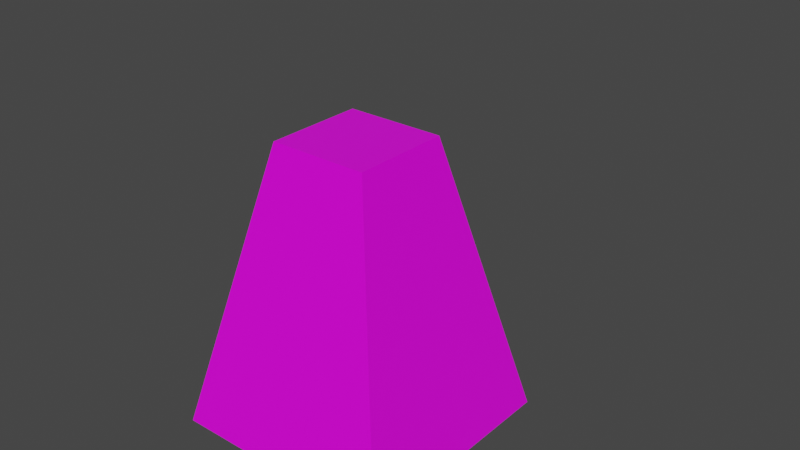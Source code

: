 # Source: Paintball.blend  (saved by Blender 2.83.19; exported with 4.5.12 LTS)
import bpy
from mathutils import Matrix  # noqa: F401  (used for matrix-valued properties, if any)

bpy.ops.wm.read_factory_settings(use_empty=True)
scene = bpy.context.scene
scene.name = 'Scene'

# ---- collections
col_obelisk = bpy.data.collections.new('Obelisk'); scene.collection.children.link(col_obelisk)
col_tetra = bpy.data.collections.new('Tetra'); scene.collection.children.link(col_tetra)

# ---- images (referenced by path relative to the original .blend; pixels are not part of the script)
import os
ASSET_DIR = os.environ.get("B2B_ASSET_DIR", "")  # directory of the original .blend (textures are referenced by path, not embedded)
HERE = os.path.dirname(os.path.abspath(__file__))  # packed textures are extracted next to this script under _unpacked/

def load_image(name, relpath, width, height, colorspace="sRGB"):
    """Load a texture the original file referenced (path relative to the .blend, or extracted next to this script)."""
    p = next((c for c in (os.path.join(HERE, relpath), os.path.join(ASSET_DIR, relpath)) if relpath and os.path.exists(c)), "")
    if p:
        img = bpy.data.images.load(p, check_existing=True)
        img.name = name
    else:  # same state as the original file: an image datablock whose file is absent (Cycles renders it pink)
        img = bpy.data.images.new(name, width, height)
        img.source = "FILE"
        img.filepath = "//" + (relpath or name)
    img.colorspace_settings.name = colorspace
    return img
img_imphenziapalette01_png = load_image('ImphenziaPalette01.png', 'ImphenziaPalette01.png', 1024, 1024, 'sRGB')

# ---- materials (node trees are filled in below, after node groups)
mat_imphenzia = bpy.data.materials.new('Imphenzia')
mat_imphenzia.alpha_threshold = 0.0
mat_imphenzia.use_transparent_shadow = False
mat_imphenzia.line_color = (0.0, 0.0, 0.0, 1.0)

# ---- material node trees
mat_imphenzia.use_nodes = True; mat_imphenzia.node_tree.nodes.clear()
_N = mat_imphenzia.node_tree.nodes; _L = mat_imphenzia.node_tree.links
n0 = _N.new('ShaderNodeOutputMaterial'); n0.name = 'Material Output'; n0.location = (300, 300)
n1 = _N.new('ShaderNodeBsdfPrincipled'); n1.name = 'Principled BSDF'; n1.location = (10, 300)
n1.distribution = 'GGX'
n1.subsurface_method = 'BURLEY'
n1.inputs[2].default_value = 0.4
n1.inputs[3].default_value = 1.45
n1.inputs[27].default_value = (0.0, 0.0, 0.0, 1.0)
n1.inputs[28].default_value = 1.0
n2 = _N.new('ShaderNodeTexImage'); n2.name = 'Image Texture'; n2.location = (-308, 213)
n2.image = img_imphenziapalette01_png
n2.interpolation = 'Closest'
_L.new(n1.outputs[0], n0.inputs[0])
_L.new(n2.outputs[0], n1.inputs[0])
n0.is_active_output = True

# ---- world
world_world = bpy.data.worlds.new('World'); scene.world = world_world
world_world.use_nodes = True; world_world.node_tree.nodes.clear()
_N = world_world.node_tree.nodes; _L = world_world.node_tree.links
n0 = _N.new('ShaderNodeOutputWorld'); n0.name = 'World Output'; n0.location = (300, 300)
n1 = _N.new('ShaderNodeBackground'); n1.name = 'Background'; n1.location = (10, 300)
n1.inputs[0].default_value = (0.05088, 0.05088, 0.05088, 1.0)
_L.new(n1.outputs[0], n0.inputs[0])
n0.is_active_output = True
world_world.color = (0.05088, 0.05088, 0.05088)
world_world.use_sun_shadow = False
world_world.sun_shadow_jitter_overblur = 0.0

# ---- meshes
me_cube = bpy.data.meshes.new('Cube')
me_cube.from_pydata([(0.2177, 0.2177, 1.243), (0.5, 0.5, 0.0), (0.2177, -0.2177, 1.243), (0.5, -0.5, 0.0), (-0.2177, 0.2177, 1.243), (-0.5, 0.5, 0.0), (-0.2177, -0.2177, 1.243), (-0.5, -0.5, 0.0)], [], [(0, 4, 6, 2), (3, 2, 6, 7), (7, 6, 4, 5), (5, 1, 3, 7), (1, 0, 2, 3), (5, 4, 0, 1)])
_uv = me_cube.uv_layers.new(name='UVMap')
_uv.uv.foreach_set('vector', [0.3203, 0.1836, 0.3203, 0.1836, 0.3203, 0.1836, 0.3203, 0.1836, 0.3203, 0.1836, 0.3203, 0.1836, 0.3203, 0.1836, 0.3203, 0.1836, 0.3203, 0.1836, 0.3203, 0.1836, 0.3203, 0.1836, 0.3203, 0.1836, 0.3203, 0.1836, 0.3203, 0.1836, 0.3203, 0.1836, 0.3203, 0.1836, 0.3203, 0.1836, 0.3203, 0.1836, 0.3203, 0.1836, 0.3203, 0.1836, 0.3203, 0.1836, 0.3203, 0.1836, 0.3203, 0.1836, 0.3203, 0.1836])
me_cube.materials.append(mat_imphenzia)
me_cube.use_remesh_preserve_volume = False
me_cube.use_remesh_preserve_attributes = False
me_cube.use_mirror_vertex_groups = False
me_cube.update()
me_cone = bpy.data.meshes.new('Cone')
me_cone.from_pydata([(1.987e-08, 1.0, 0.0), (0.866, -0.5, 0.0), (-0.866, -0.5, 0.0), (1.987e-08, -9.934e-09, 1.567)], [], [(0, 3, 1), (1, 3, 2), (2, 3, 0), (0, 1, 2)])
_uv = me_cone.uv_layers.new(name='UVMap')
_uv.uv.foreach_set('vector', [0.4375, 0.3061, 0.4375, 0.3061, 0.4375, 0.3061, 0.4375, 0.3061, 0.4375, 0.3061, 0.4375, 0.3061, 0.4375, 0.3061, 0.4375, 0.3061, 0.4375, 0.3061, 0.4375, 0.3061, 0.4375, 0.3061, 0.4375, 0.3061])
me_cone.materials.append(mat_imphenzia)
me_cone.use_remesh_fix_poles = True
me_cone.use_remesh_preserve_attributes = False
me_cone.use_mirror_vertex_groups = False
me_cone.update()

# ---- objects
ob_obelisk_col = bpy.data.objects.new('Obelisk-col', me_cube)
ob_tetra_col = bpy.data.objects.new('Tetra-col', me_cone)

# ---- transforms, parenting, visibility, modifiers, constraints
ob_obelisk_col.location = (0.0, 0.0, 0.0)
ob_obelisk_col.lock_rotations_4d = False
ob_obelisk_col.empty_display_type = 'ARROWS'
ob_obelisk_col.lineart.crease_threshold = 0.0
ob_tetra_col.location = (-1.987e-08, 9.934e-09, 0.0)
ob_tetra_col.lineart.crease_threshold = 0.0

# ---- collection membership
col_obelisk.objects.link(ob_obelisk_col)
col_tetra.objects.link(ob_tetra_col)
def _layer_coll(name, lc=None):
    lc = lc or bpy.context.view_layer.layer_collection
    for c in lc.children:
        if c.name == name: return c
        r = _layer_coll(name, c)
        if r: return r
_layer_coll('Tetra').exclude = True

# ---- scene / render settings (as saved in the file)
scene.frame_start = 1; scene.frame_end = 250; scene.frame_set(1)
scene.render.engine = 'BLENDER_EEVEE_NEXT'
scene.cycles.use_denoising = False
scene.cycles.samples = 128
scene.cycles.sampling_pattern = 'TABULATED_SOBOL'
scene.cycles.use_adaptive_sampling = False
scene.cycles.use_light_tree = False
scene.view_settings.view_transform = 'Filmic'
bpy.context.view_layer.update()

# ---- added for rendering (the .blend has no active camera and no usable light): camera, sun
cam_auto = bpy.data.cameras.new('AutoCamera')
cam_auto.lens = 50.0
cam_auto.sensor_width = 36.0
cam_auto.clip_end = 1000.0
ob_auto_camera = bpy.data.objects.new('AutoCamera', cam_auto)
scene.collection.objects.link(ob_auto_camera)
ob_auto_camera.location = (2.56848, -2.83217, 2.83844)
ob_auto_camera.rotation_euler = (1.09748, -7.21219e-08, 0.694738)
scene.camera = ob_auto_camera
light_auto_sun = bpy.data.lights.new('AutoSun', 'SUN')
light_auto_sun.energy = 3.0
light_auto_sun.angle = 0.0523599
ob_auto_sun = bpy.data.objects.new('AutoSun', light_auto_sun)
scene.collection.objects.link(ob_auto_sun)
ob_auto_sun.rotation_euler = (0.872665, 0.174533, 0.523599)
bpy.context.view_layer.update()

